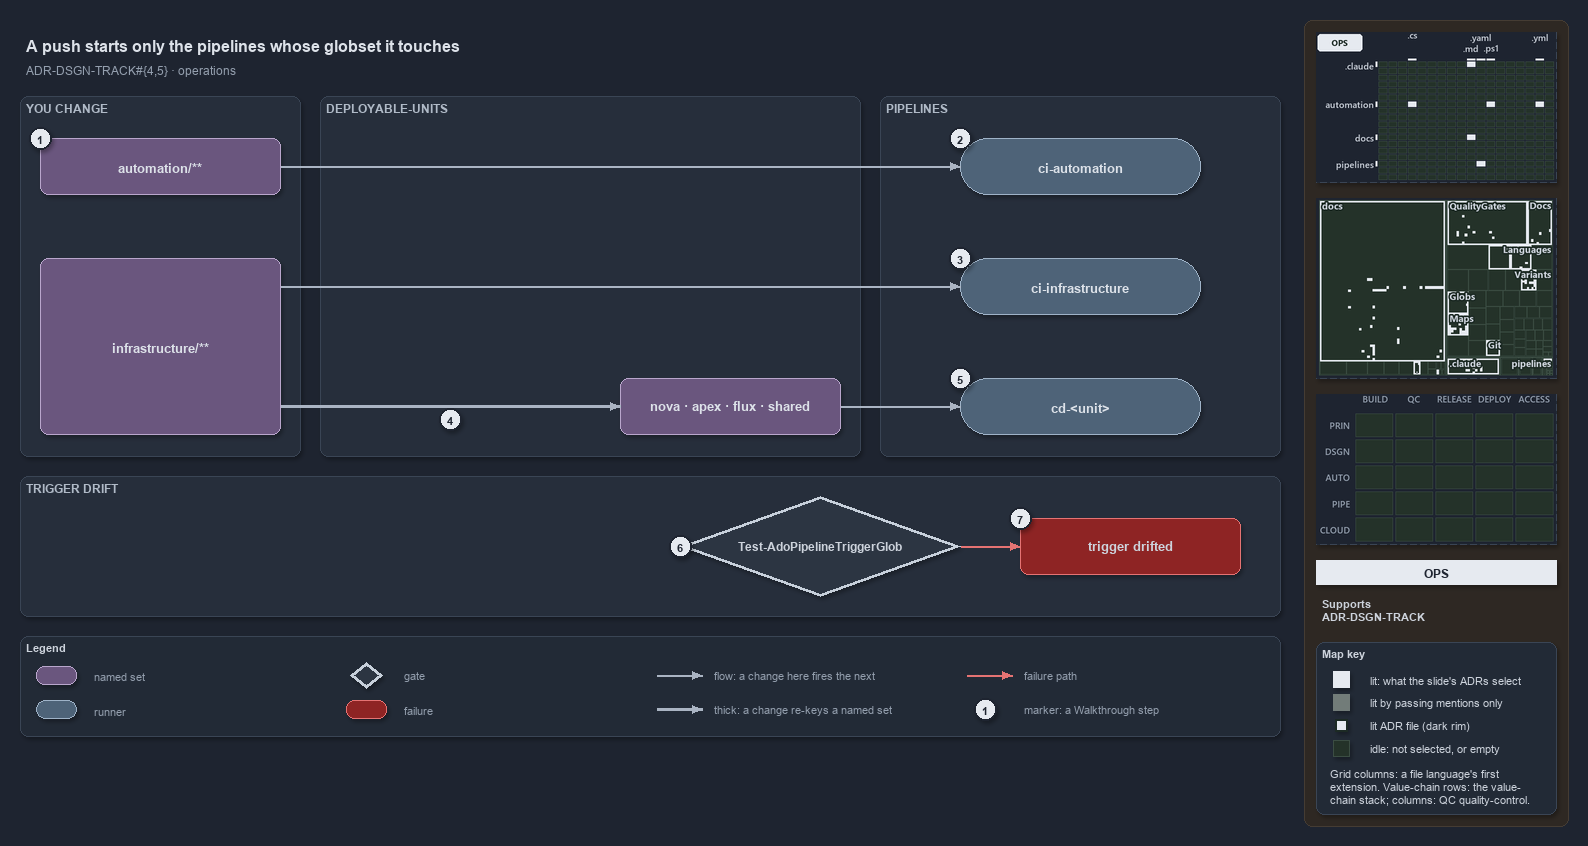

The diagram above was exported from draw.io. Its source (the exported page's mxGraphModel, read from the mxfile embedded in the PNG):
<mxGraphModel dx="1024" dy="768" grid="0" gridSize="10" guides="1" tooltips="1" connect="1" arrows="1" fold="1" page="1" pageScale="1" pageWidth="1572" pageHeight="740" background="#1E2430" math="0" shadow="1">
  <root>
    <mxCell id="0" />
    <mxCell id="1" parent="0" />
    <mxCell id="sidebar-bg" value="" style="rounded=1;arcSize=2;html=1;fillColor=#2E2823;strokeColor=#453C33;shadow=0;" vertex="1" parent="1">
      <mxGeometry x="1304" y="4" width="264" height="806" as="geometry" />
    </mxCell>
    <mxCell id="title" value="A push starts only the pipelines whose globset it touches" style="text;html=1;align=left;verticalAlign=middle;fontSize=16;fontStyle=1;fontColor=#DDE2E9;" vertex="1" parent="1">
      <mxGeometry x="20" y="14" width="1260" height="30" as="geometry" />
    </mxCell>
    <mxCell id="subtitle" value="ADR-DSGN-TRACK#{4,5} &amp;#183; operations" style="text;html=1;align=left;verticalAlign=middle;fontSize=12;fontColor=#949FAE;" vertex="1" parent="1">
      <mxGeometry x="20" y="44" width="1240" height="20" as="geometry" />
    </mxCell>
    <mxCell id="band-change" value="YOU CHANGE" style="rounded=1;html=1;arcSize=3;fillColor=#262E3B;strokeColor=#3A4555;verticalAlign=top;align=left;spacingLeft=8;fontStyle=1;fontSize=12;fontColor=#B0BAC7;" vertex="1" parent="1">
      <mxGeometry x="20" y="80" width="280" height="360" as="geometry" />
    </mxCell>
    <mxCell id="band-units" value="DEPLOYABLE-UNITS" style="rounded=1;html=1;arcSize=3;fillColor=#262E3B;strokeColor=#3A4555;verticalAlign=top;align=left;spacingLeft=8;fontStyle=1;fontSize=12;fontColor=#B0BAC7;" vertex="1" parent="1">
      <mxGeometry x="320" y="80" width="540" height="360" as="geometry" />
    </mxCell>
    <mxCell id="band-pipelines" value="PIPELINES" style="rounded=1;html=1;arcSize=3;fillColor=#262E3B;strokeColor=#3A4555;verticalAlign=top;align=left;spacingLeft=8;fontStyle=1;fontSize=12;fontColor=#B0BAC7;" vertex="1" parent="1">
      <mxGeometry x="880" y="80" width="400" height="360" as="geometry" />
    </mxCell>
    <mxCell id="band-drift" value="TRIGGER DRIFT" style="rounded=1;html=1;arcSize=3;fillColor=#262E3B;strokeColor=#3A4555;verticalAlign=top;align=left;spacingLeft=8;fontStyle=1;fontSize=12;fontColor=#B0BAC7;" vertex="1" parent="1">
      <mxGeometry x="20" y="460" width="1260" height="140" as="geometry" />
    </mxCell>
    <mxCell id="s-automation" value="&lt;b&gt;automation/**&lt;/b&gt;" style="rounded=1;whiteSpace=wrap;html=1;arcSize=20;fillColor=#6A567E;strokeColor=#B9A6CC;fontSize=13;fontColor=#DDE2E9;" vertex="1" parent="1">
      <mxGeometry x="40" y="122" width="240" height="56" as="geometry" />
    </mxCell>
    <mxCell id="s-infrastructure" value="&lt;b&gt;infrastructure/**&lt;/b&gt;" style="rounded=1;whiteSpace=wrap;html=1;arcSize=20;fillColor=#6A567E;strokeColor=#B9A6CC;fontSize=13;fontColor=#DDE2E9;" vertex="1" parent="1">
      <mxGeometry x="40" y="242" width="240" height="176" as="geometry" />
    </mxCell>
    <mxCell id="s-units" value="&lt;b&gt;nova · apex · flux · shared&lt;/b&gt;" style="rounded=1;whiteSpace=wrap;html=1;arcSize=20;fillColor=#6A567E;strokeColor=#B9A6CC;fontSize=13;fontColor=#DDE2E9;" vertex="1" parent="1">
      <mxGeometry x="620" y="362" width="220" height="56" as="geometry" />
    </mxCell>
    <mxCell id="r-ci-automation" value="&lt;b&gt;ci-automation&lt;/b&gt;" style="rounded=1;arcSize=50;whiteSpace=wrap;html=1;fillColor=#4E6378;strokeColor=#9FB3C8;fontSize=13;fontColor=#DDE2E9;" vertex="1" parent="1">
      <mxGeometry x="960" y="122" width="240" height="56" as="geometry" />
    </mxCell>
    <mxCell id="r-ci-infrastructure" value="&lt;b&gt;ci-infrastructure&lt;/b&gt;" style="rounded=1;arcSize=50;whiteSpace=wrap;html=1;fillColor=#4E6378;strokeColor=#9FB3C8;fontSize=13;fontColor=#DDE2E9;" vertex="1" parent="1">
      <mxGeometry x="960" y="242" width="240" height="56" as="geometry" />
    </mxCell>
    <mxCell id="r-cd-unit" value="&lt;b&gt;cd-&amp;lt;unit&amp;gt;&lt;/b&gt;" style="rounded=1;arcSize=50;whiteSpace=wrap;html=1;fillColor=#4E6378;strokeColor=#9FB3C8;fontSize=13;fontColor=#DDE2E9;" vertex="1" parent="1">
      <mxGeometry x="960" y="362" width="240" height="56" as="geometry" />
    </mxCell>
    <mxCell id="g-drift" value="&lt;b&gt;Test-AdoPipelineTriggerGlob&lt;/b&gt;" style="rhombus;whiteSpace=wrap;html=1;fillColor=#2C3542;strokeColor=#C7D0DB;strokeWidth=3;fontSize=12;fontColor=#CDD3DC;" vertex="1" parent="1">
      <mxGeometry x="680" y="480" width="280" height="100" as="geometry" />
    </mxCell>
    <mxCell id="x-drifted" value="&lt;b&gt;trigger drifted&lt;/b&gt;" style="rounded=1;whiteSpace=wrap;html=1;arcSize=20;fillColor=#8E2424;strokeColor=#E57373;fontSize=13;" vertex="1" parent="1">
      <mxGeometry x="1020" y="502" width="220" height="56" as="geometry" />
    </mxCell>
    <mxCell id="p-edge-automation-ci-a" value="" style="text;html=1;strokeColor=none;fillColor=none;" vertex="1" parent="1">
      <mxGeometry x="280" y="150" width="1" height="1" as="geometry" />
    </mxCell>
    <mxCell id="p-edge-automation-ci-b" value="" style="text;html=1;strokeColor=none;fillColor=none;" vertex="1" parent="1">
      <mxGeometry x="960" y="150" width="1" height="1" as="geometry" />
    </mxCell>
    <mxCell id="edge-automation-ci" value="" style="edgeStyle=orthogonalEdgeStyle;rounded=1;html=1;fontSize=11;endArrow=block;strokeColor=#AAB4C3;fontColor=#CDD3DC;shadow=0;" edge="1" parent="1" source="p-edge-automation-ci-a" target="p-edge-automation-ci-b">
      <mxGeometry relative="1" as="geometry" />
    </mxCell>
    <mxCell id="p-edge-infrastructure-ci-a" value="" style="text;html=1;strokeColor=none;fillColor=none;" vertex="1" parent="1">
      <mxGeometry x="280" y="270" width="1" height="1" as="geometry" />
    </mxCell>
    <mxCell id="p-edge-infrastructure-ci-b" value="" style="text;html=1;strokeColor=none;fillColor=none;" vertex="1" parent="1">
      <mxGeometry x="960" y="270" width="1" height="1" as="geometry" />
    </mxCell>
    <mxCell id="edge-infrastructure-ci" value="" style="edgeStyle=orthogonalEdgeStyle;rounded=1;html=1;fontSize=11;endArrow=block;strokeColor=#AAB4C3;fontColor=#CDD3DC;shadow=0;" edge="1" parent="1" source="p-edge-infrastructure-ci-a" target="p-edge-infrastructure-ci-b">
      <mxGeometry relative="1" as="geometry" />
    </mxCell>
    <mxCell id="p-edge-infrastructure-units-a" value="" style="text;html=1;strokeColor=none;fillColor=none;" vertex="1" parent="1">
      <mxGeometry x="280" y="390" width="1" height="1" as="geometry" />
    </mxCell>
    <mxCell id="p-edge-infrastructure-units-b" value="" style="text;html=1;strokeColor=none;fillColor=none;" vertex="1" parent="1">
      <mxGeometry x="620" y="390" width="1" height="1" as="geometry" />
    </mxCell>
    <mxCell id="edge-infrastructure-units" value="" style="edgeStyle=orthogonalEdgeStyle;rounded=1;html=1;fontSize=11;endArrow=block;strokeColor=#AAB4C3;strokeWidth=2.5;fontColor=#CDD3DC;shadow=0;" edge="1" parent="1" source="p-edge-infrastructure-units-a" target="p-edge-infrastructure-units-b">
      <mxGeometry relative="1" as="geometry" />
    </mxCell>
    <mxCell id="p-edge-units-cd-a" value="" style="text;html=1;strokeColor=none;fillColor=none;" vertex="1" parent="1">
      <mxGeometry x="840" y="390" width="1" height="1" as="geometry" />
    </mxCell>
    <mxCell id="p-edge-units-cd-b" value="" style="text;html=1;strokeColor=none;fillColor=none;" vertex="1" parent="1">
      <mxGeometry x="960" y="390" width="1" height="1" as="geometry" />
    </mxCell>
    <mxCell id="edge-units-cd" value="" style="edgeStyle=orthogonalEdgeStyle;rounded=1;html=1;fontSize=11;endArrow=block;strokeColor=#AAB4C3;fontColor=#CDD3DC;shadow=0;" edge="1" parent="1" source="p-edge-units-cd-a" target="p-edge-units-cd-b">
      <mxGeometry relative="1" as="geometry" />
    </mxCell>
    <mxCell id="p-edge-drift-fail-a" value="" style="text;html=1;strokeColor=none;fillColor=none;" vertex="1" parent="1">
      <mxGeometry x="960" y="530" width="1" height="1" as="geometry" />
    </mxCell>
    <mxCell id="p-edge-drift-fail-b" value="" style="text;html=1;strokeColor=none;fillColor=none;" vertex="1" parent="1">
      <mxGeometry x="1020" y="530" width="1" height="1" as="geometry" />
    </mxCell>
    <mxCell id="edge-drift-fail" value="" style="edgeStyle=orthogonalEdgeStyle;rounded=1;html=1;fontSize=11;endArrow=block;strokeColor=#E57373;fontColor=#CDD3DC;shadow=0;" edge="1" parent="1" source="p-edge-drift-fail-a" target="p-edge-drift-fail-b">
      <mxGeometry relative="1" as="geometry" />
    </mxCell>
    <mxCell id="mark-1" value="1" style="ellipse;html=1;fillColor=#E6EAF0;strokeColor=#1E2430;strokeWidth=2;fontColor=#1E2430;fontStyle=1;fontSize=11;" vertex="1" parent="1">
      <mxGeometry x="29" y="111" width="22" height="22" as="geometry" />
    </mxCell>
    <mxCell id="mark-2" value="2" style="ellipse;html=1;fillColor=#E6EAF0;strokeColor=#1E2430;strokeWidth=2;fontColor=#1E2430;fontStyle=1;fontSize=11;" vertex="1" parent="1">
      <mxGeometry x="949" y="111" width="22" height="22" as="geometry" />
    </mxCell>
    <mxCell id="mark-3" value="3" style="ellipse;html=1;fillColor=#E6EAF0;strokeColor=#1E2430;strokeWidth=2;fontColor=#1E2430;fontStyle=1;fontSize=11;" vertex="1" parent="1">
      <mxGeometry x="949" y="231" width="22" height="22" as="geometry" />
    </mxCell>
    <mxCell id="mark-4" value="4" style="ellipse;html=1;fillColor=#E6EAF0;strokeColor=#1E2430;strokeWidth=2;fontColor=#1E2430;fontStyle=1;fontSize=11;" vertex="1" parent="1">
      <mxGeometry x="439" y="392" width="22" height="22" as="geometry" />
    </mxCell>
    <mxCell id="mark-5" value="5" style="ellipse;html=1;fillColor=#E6EAF0;strokeColor=#1E2430;strokeWidth=2;fontColor=#1E2430;fontStyle=1;fontSize=11;" vertex="1" parent="1">
      <mxGeometry x="949" y="351" width="22" height="22" as="geometry" />
    </mxCell>
    <mxCell id="mark-6" value="6" style="ellipse;html=1;fillColor=#E6EAF0;strokeColor=#1E2430;strokeWidth=2;fontColor=#1E2430;fontStyle=1;fontSize=11;" vertex="1" parent="1">
      <mxGeometry x="669" y="519" width="22" height="22" as="geometry" />
    </mxCell>
    <mxCell id="mark-7" value="7" style="ellipse;html=1;fillColor=#E6EAF0;strokeColor=#1E2430;strokeWidth=2;fontColor=#1E2430;fontStyle=1;fontSize=11;" vertex="1" parent="1">
      <mxGeometry x="1009" y="491" width="22" height="22" as="geometry" />
    </mxCell>
    <mxCell id="legend" value="&lt;b&gt;Legend&lt;/b&gt;" style="rounded=1;whiteSpace=wrap;html=1;arcSize=6;fillColor=#222A36;strokeColor=#3A4555;align=left;verticalAlign=top;spacing=8;fontSize=11;fontColor=#CDD3DC;" vertex="1" parent="1">
      <mxGeometry x="20" y="620" width="1260" height="100" as="geometry" />
    </mxCell>
    <mxCell id="legend-1" value="" style="rounded=1;whiteSpace=wrap;html=1;arcSize=20;fillColor=#6A567E;strokeColor=#B9A6CC;fontColor=#DDE2E9;" vertex="1" parent="1">
      <mxGeometry x="36" y="650" width="40" height="18" as="geometry" />
    </mxCell>
    <mxCell id="legend-1-text" value="named set" style="text;html=1;align=left;verticalAlign=middle;fontSize=11;fontColor=#949FAE;" vertex="1" parent="1">
      <mxGeometry x="88" y="649" width="250" height="20" as="geometry" />
    </mxCell>
    <mxCell id="legend-2" value="" style="rounded=1;arcSize=50;whiteSpace=wrap;html=1;fillColor=#4E6378;strokeColor=#9FB3C8;fontColor=#DDE2E9;" vertex="1" parent="1">
      <mxGeometry x="36" y="684" width="40" height="18" as="geometry" />
    </mxCell>
    <mxCell id="legend-2-text" value="runner" style="text;html=1;align=left;verticalAlign=middle;fontSize=11;fontColor=#949FAE;" vertex="1" parent="1">
      <mxGeometry x="88" y="683" width="250" height="20" as="geometry" />
    </mxCell>
    <mxCell id="legend-3" value="" style="rhombus;whiteSpace=wrap;html=1;fillColor=#2C3542;strokeColor=#C7D0DB;strokeWidth=3;fontColor=#CDD3DC;" vertex="1" parent="1">
      <mxGeometry x="350" y="646" width="32" height="26" as="geometry" />
    </mxCell>
    <mxCell id="legend-3-text" value="gate" style="text;html=1;align=left;verticalAlign=middle;fontSize=11;fontColor=#949FAE;" vertex="1" parent="1">
      <mxGeometry x="398" y="649" width="250" height="20" as="geometry" />
    </mxCell>
    <mxCell id="legend-4" value="" style="rounded=1;whiteSpace=wrap;html=1;arcSize=20;fillColor=#8E2424;strokeColor=#E57373;" vertex="1" parent="1">
      <mxGeometry x="346" y="684" width="40" height="18" as="geometry" />
    </mxCell>
    <mxCell id="legend-4-text" value="failure" style="text;html=1;align=left;verticalAlign=middle;fontSize=11;fontColor=#949FAE;" vertex="1" parent="1">
      <mxGeometry x="398" y="683" width="250" height="20" as="geometry" />
    </mxCell>
    <mxCell id="p-legend-5-a" value="" style="text;html=1;strokeColor=none;fillColor=none;" vertex="1" parent="1">
      <mxGeometry x="656" y="659" width="1" height="1" as="geometry" />
    </mxCell>
    <mxCell id="p-legend-5-b" value="" style="text;html=1;strokeColor=none;fillColor=none;" vertex="1" parent="1">
      <mxGeometry x="702" y="659" width="1" height="1" as="geometry" />
    </mxCell>
    <mxCell id="legend-5" value="" style="edgeStyle=orthogonalEdgeStyle;rounded=1;html=1;fontSize=11;endArrow=block;strokeColor=#AAB4C3;fontColor=#CDD3DC;shadow=0;" edge="1" parent="1" source="p-legend-5-a" target="p-legend-5-b">
      <mxGeometry relative="1" as="geometry" />
    </mxCell>
    <mxCell id="legend-5-text" value="flow: a change here fires the next" style="text;html=1;align=left;verticalAlign=middle;fontSize=11;fontColor=#949FAE;" vertex="1" parent="1">
      <mxGeometry x="708" y="649" width="250" height="20" as="geometry" />
    </mxCell>
    <mxCell id="p-legend-6-a" value="" style="text;html=1;strokeColor=none;fillColor=none;" vertex="1" parent="1">
      <mxGeometry x="656" y="693" width="1" height="1" as="geometry" />
    </mxCell>
    <mxCell id="p-legend-6-b" value="" style="text;html=1;strokeColor=none;fillColor=none;" vertex="1" parent="1">
      <mxGeometry x="702" y="693" width="1" height="1" as="geometry" />
    </mxCell>
    <mxCell id="legend-6" value="" style="edgeStyle=orthogonalEdgeStyle;rounded=1;html=1;fontSize=11;endArrow=block;strokeColor=#AAB4C3;strokeWidth=2.5;fontColor=#CDD3DC;shadow=0;" edge="1" parent="1" source="p-legend-6-a" target="p-legend-6-b">
      <mxGeometry relative="1" as="geometry" />
    </mxCell>
    <mxCell id="legend-6-text" value="thick: a change re-keys a named set" style="text;html=1;align=left;verticalAlign=middle;fontSize=11;fontColor=#949FAE;" vertex="1" parent="1">
      <mxGeometry x="708" y="683" width="250" height="20" as="geometry" />
    </mxCell>
    <mxCell id="p-legend-7-a" value="" style="text;html=1;strokeColor=none;fillColor=none;" vertex="1" parent="1">
      <mxGeometry x="966" y="659" width="1" height="1" as="geometry" />
    </mxCell>
    <mxCell id="p-legend-7-b" value="" style="text;html=1;strokeColor=none;fillColor=none;" vertex="1" parent="1">
      <mxGeometry x="1012" y="659" width="1" height="1" as="geometry" />
    </mxCell>
    <mxCell id="legend-7" value="" style="edgeStyle=orthogonalEdgeStyle;rounded=1;html=1;fontSize=11;endArrow=block;strokeColor=#E57373;fontColor=#CDD3DC;shadow=0;" edge="1" parent="1" source="p-legend-7-a" target="p-legend-7-b">
      <mxGeometry relative="1" as="geometry" />
    </mxCell>
    <mxCell id="legend-7-text" value="failure path" style="text;html=1;align=left;verticalAlign=middle;fontSize=11;fontColor=#949FAE;" vertex="1" parent="1">
      <mxGeometry x="1018" y="649" width="230" height="20" as="geometry" />
    </mxCell>
    <mxCell id="legend-8" value="1" style="ellipse;html=1;fillColor=#E6EAF0;strokeColor=#1E2430;strokeWidth=2;fontColor=#1E2430;fontStyle=1;fontSize=11;" vertex="1" parent="1">
      <mxGeometry x="974" y="682" width="22" height="22" as="geometry" />
    </mxCell>
    <mxCell id="legend-8-text" value="marker: a Walkthrough step" style="text;html=1;align=left;verticalAlign=middle;fontSize=11;fontColor=#949FAE;" vertex="1" parent="1">
      <mxGeometry x="1018" y="683" width="230" height="20" as="geometry" />
    </mxCell>
    <mxCell id="minimap-grid" value="" style="shape=image;html=1;imageAspect=0;aspect=fixed;verticalLabelPosition=bottom;strokeColor=#3A4555;dashed=1;fillColor=#222A36;image=data:image/png,(base64 omitted: 12172 chars);" vertex="1" parent="1">
      <mxGeometry x="1316" y="16" width="240" height="150" as="geometry" />
    </mxCell>
    <mxCell id="minimap-tree" value="" style="shape=image;html=1;imageAspect=0;aspect=fixed;verticalLabelPosition=bottom;strokeColor=#3A4555;dashed=1;fillColor=#222A36;image=data:image/png,(base64 omitted: 24972 chars);" vertex="1" parent="1">
      <mxGeometry x="1316" y="182" width="240" height="180" as="geometry" />
    </mxCell>
    <mxCell id="minimap-chain" value="" style="shape=image;html=1;imageAspect=0;aspect=fixed;verticalLabelPosition=bottom;strokeColor=#3A4555;dashed=1;fillColor=#222A36;image=data:image/png,(base64 omitted: 11912 chars);" vertex="1" parent="1">
      <mxGeometry x="1316" y="378" width="240" height="150" as="geometry" />
    </mxCell>
    <mxCell id="lens-badge" value="OPS" style="rounded=0;whiteSpace=wrap;html=1;align=center;verticalAlign=middle;fontSize=12;fontStyle=1;fontColor=#1E2430;fillColor=#E6EAF0;strokeColor=none;" vertex="1" parent="1">
      <mxGeometry x="1316" y="544" width="240" height="24" as="geometry" />
    </mxCell>
    <mxCell id="supports" value="&lt;b&gt;Supports&lt;/b&gt;&lt;br&gt;ADR-DSGN-TRACK" style="text;html=1;whiteSpace=wrap;align=left;verticalAlign=top;fontSize=11;fontColor=#CDD3DC;" vertex="1" parent="1">
      <mxGeometry x="1316" y="576" width="240" height="38" as="geometry" />
    </mxCell>
    <mxCell id="mapkey" value="&lt;b&gt;Map key&lt;/b&gt;" style="rounded=1;arcSize=6;whiteSpace=wrap;html=1;align=left;verticalAlign=top;fontSize=11;fontColor=#CDD3DC;fillColor=#222A36;strokeColor=#3A4555;spacingLeft=8;spacingTop=2;" vertex="1" parent="1">
      <mxGeometry x="1316" y="626" width="240" height="172" as="geometry" />
    </mxCell>
    <mxCell id="mapkey-lit" value="" style="rounded=0;html=1;fillColor=#E6EAF0;strokeColor=#E6EAF0;" vertex="1" parent="1">
      <mxGeometry x="1333.0" y="655.0" width="16" height="16" as="geometry" />
    </mxCell>
    <mxCell id="mapkey-lit-text" value="lit: what the slide's ADRs select" style="text;html=1;align=left;verticalAlign=middle;fontSize=11;fontColor=#CDD3DC;" vertex="1" parent="1">
      <mxGeometry x="1364" y="653" width="184" height="20" as="geometry" />
    </mxCell>
    <mxCell id="mapkey-touched" value="" style="rounded=0;html=1;fillColor=#727C79;strokeColor=#727C79;" vertex="1" parent="1">
      <mxGeometry x="1333.0" y="678.0" width="16" height="16" as="geometry" />
    </mxCell>
    <mxCell id="mapkey-touched-text" value="lit by passing mentions only" style="text;html=1;align=left;verticalAlign=middle;fontSize=11;fontColor=#CDD3DC;" vertex="1" parent="1">
      <mxGeometry x="1364" y="676" width="184" height="20" as="geometry" />
    </mxCell>
    <mxCell id="mapkey-adr" value="" style="rounded=0;html=1;fillColor=#E6EAF0;strokeColor=#1C2A24;strokeWidth=2;" vertex="1" parent="1">
      <mxGeometry x="1335.0" y="703.0" width="12" height="12" as="geometry" />
    </mxCell>
    <mxCell id="mapkey-adr-text" value="lit ADR file (dark rim)" style="text;html=1;align=left;verticalAlign=middle;fontSize=11;fontColor=#CDD3DC;" vertex="1" parent="1">
      <mxGeometry x="1364" y="699" width="184" height="20" as="geometry" />
    </mxCell>
    <mxCell id="mapkey-idle" value="" style="rounded=0;html=1;fillColor=#243229;strokeColor=#3B4D43;" vertex="1" parent="1">
      <mxGeometry x="1333.0" y="724.0" width="16" height="16" as="geometry" />
    </mxCell>
    <mxCell id="mapkey-idle-text" value="idle: not selected, or empty" style="text;html=1;align=left;verticalAlign=middle;fontSize=11;fontColor=#CDD3DC;" vertex="1" parent="1">
      <mxGeometry x="1364" y="722" width="184" height="20" as="geometry" />
    </mxCell>
    <mxCell id="mapkey-codes" value="Grid columns: a file language's first&lt;br&gt;extension. Value-chain rows: the value-&lt;br&gt;chain stack; columns: QC quality-control." style="text;html=1;align=left;verticalAlign=top;whiteSpace=wrap;fontSize=11;fontColor=#CDD3DC;" vertex="1" parent="1">
      <mxGeometry x="1324" y="746" width="224" height="46" as="geometry" />
    </mxCell>
  </root>
</mxGraphModel>